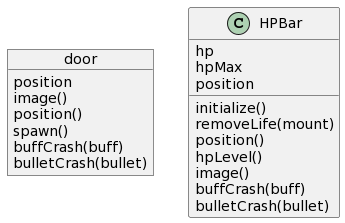

The diagram above was rendered by PlantUML. Its source (embedded in the PNG):
@startuml
object door{
position
image()
position()
spawn()
buffCrash(buff)
bulletCrash(bullet)
}

class HPBar{
hp
hpMax
position
initialize()
removeLife(mount)
position()
hpLevel()
image()
buffCrash(buff)
bulletCrash(bullet)
}
@enduml